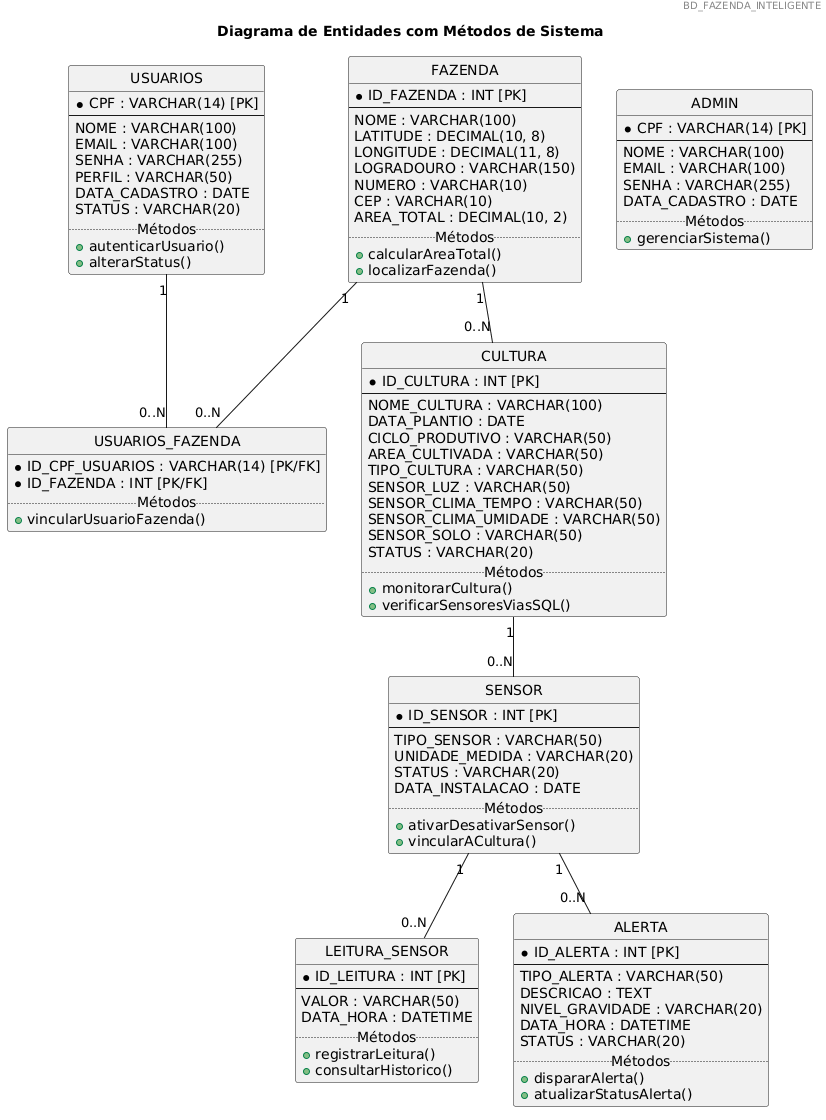

The diagram above was rendered by PlantUML. Its source (embedded in the PNG):
@startuml
skinparam shadowing false
hide circle

header BD_FAZENDA_INTELIGENTE
title Diagrama de Entidades com Métodos de Sistema

entity "USUARIOS" {
  * CPF : VARCHAR(14) [PK]
  --
  NOME : VARCHAR(100)
  EMAIL : VARCHAR(100)
  SENHA : VARCHAR(255)
  PERFIL : VARCHAR(50)
  DATA_CADASTRO : DATE
  STATUS : VARCHAR(20)
  .. Métodos ..
  + autenticarUsuario()
  + alterarStatus()
}

entity "ADMIN" {
  * CPF : VARCHAR(14) [PK]
  --
  NOME : VARCHAR(100)
  EMAIL : VARCHAR(100)
  SENHA : VARCHAR(255)
  DATA_CADASTRO : DATE
  .. Métodos ..
  + gerenciarSistema()
}

entity "FAZENDA" {
  * ID_FAZENDA : INT [PK]
  --
  NOME : VARCHAR(100)
  LATITUDE : DECIMAL(10, 8)
  LONGITUDE : DECIMAL(11, 8)
  LOGRADOURO : VARCHAR(150)
  NUMERO : VARCHAR(10)
  CEP : VARCHAR(10)
  AREA_TOTAL : DECIMAL(10, 2)
  .. Métodos ..
  + calcularAreaTotal()
  + localizarFazenda()
}

entity "CULTURA" {
  * ID_CULTURA : INT [PK]
  --
  NOME_CULTURA : VARCHAR(100)
  DATA_PLANTIO : DATE
  CICLO_PRODUTIVO : VARCHAR(50)
  AREA_CULTIVADA : VARCHAR(50)
  TIPO_CULTURA : VARCHAR(50)
  SENSOR_LUZ : VARCHAR(50)
  SENSOR_CLIMA_TEMPO : VARCHAR(50)
  SENSOR_CLIMA_UMIDADE : VARCHAR(50)
  SENSOR_SOLO : VARCHAR(50)
  STATUS : VARCHAR(20)
  .. Métodos ..
  + monitorarCultura()
  + verificarSensoresViasSQL()
}

entity "SENSOR" {
  * ID_SENSOR : INT [PK]
  --
  TIPO_SENSOR : VARCHAR(50)
  UNIDADE_MEDIDA : VARCHAR(20)
  STATUS : VARCHAR(20)
  DATA_INSTALACAO : DATE
  .. Métodos ..
  + ativarDesativarSensor()
  + vincularACultura()
}

entity "LEITURA_SENSOR" {
  * ID_LEITURA : INT [PK]
  --
  VALOR : VARCHAR(50)
  DATA_HORA : DATETIME
  .. Métodos ..
  + registrarLeitura()
  + consultarHistorico()
}

entity "ALERTA" {
  * ID_ALERTA : INT [PK]
  --
  TIPO_ALERTA : VARCHAR(50)
  DESCRICAO : TEXT
  NIVEL_GRAVIDADE : VARCHAR(20)
  DATA_HORA : DATETIME
  STATUS : VARCHAR(20)
  .. Métodos ..
  + dispararAlerta()
  + atualizarStatusAlerta()
}

entity "USUARIOS_FAZENDA" {
  * ID_CPF_USUARIOS : VARCHAR(14) [PK/FK]
  * ID_FAZENDA : INT [PK/FK]
  .. Métodos ..
  + vincularUsuarioFazenda()
}

' Relacionamentos
USUARIOS "1" -- "0..N" USUARIOS_FAZENDA
FAZENDA "1" -- "0..N" USUARIOS_FAZENDA
FAZENDA "1" -- "0..N" CULTURA
CULTURA "1" -- "0..N" SENSOR
SENSOR "1" -- "0..N" LEITURA_SENSOR
SENSOR "1" -- "0..N" ALERTA
@enduml